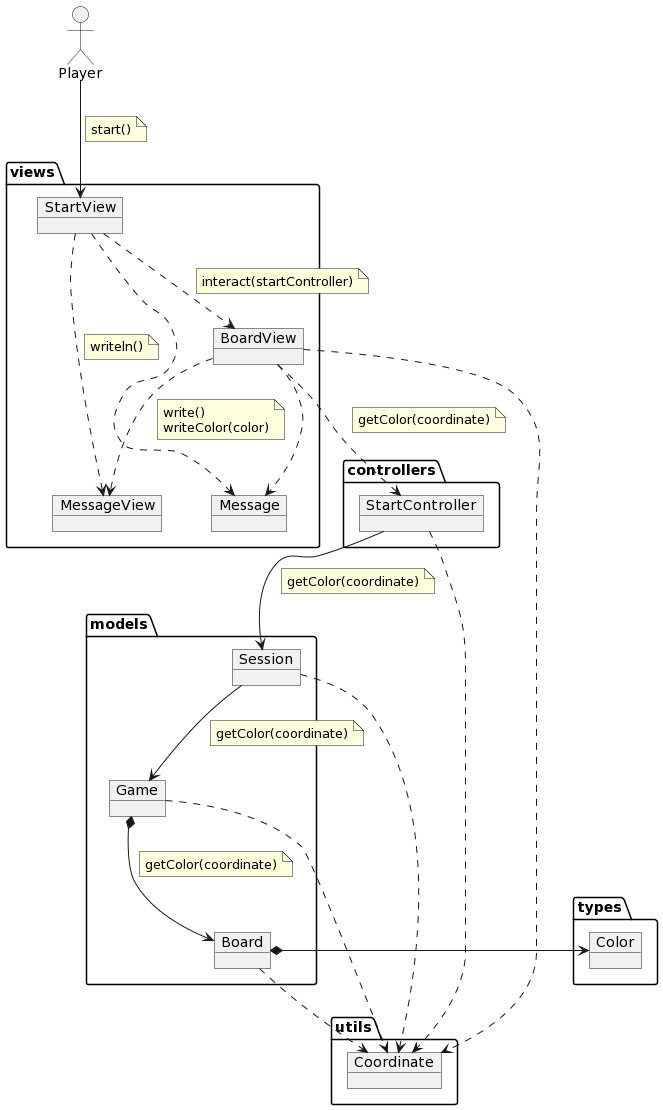

The diagram above was rendered by PlantUML. Its source (embedded in the PNG):
@startuml
allow_mixing

actor Player

package controllers  {

    object StartController{

    }
}


package models  {

    object  Board{

    }

    object Game{

    }
    
    object Session{
    }

}

package types  {

    object Color{

    }
}

package utils  {


    object Coordinate{

    }

}


package views {
    object BoardView{

    }

    object StartView{

    }

    object MessageView{

    }
    object Message{

    }
}

Player --> StartView
note on link
    start()
end note
StartView ..> MessageView
note on link
    writeln()
end note
StartView ..> BoardView
note on link
    interact(startController)
end note
BoardView ..> MessageView
note on link
    write()
    writeColor(color)
end note
BoardView ..> Message
StartView ..> Message

BoardView ..> Coordinate
BoardView ..> StartController
note on link
    getColor(coordinate)
end note
StartController --> Session
note on link
    getColor(coordinate)
end note
Session --> Game
note on link
    getColor(coordinate)
end note
StartController ..> Coordinate
Game *-down-> Board
note on link
    getColor(coordinate)
end note
Game ..> Coordinate
Board ..> Coordinate
Session ..> Coordinate
Board *-> Color
@enduml